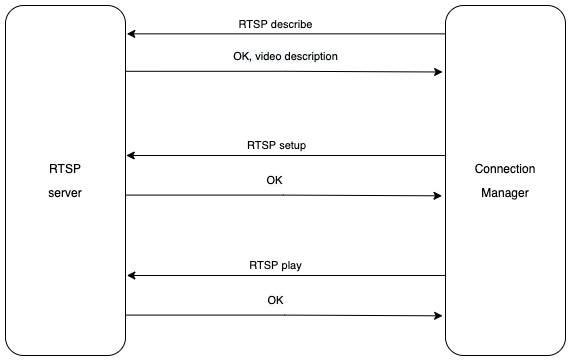

The diagram above was exported from draw.io. Its source (the exported page's mxGraphModel, read from the mxfile embedded in the PNG):
<mxGraphModel dx="818" dy="492" grid="1" gridSize="10" guides="1" tooltips="1" connect="1" arrows="1" fold="1" page="1" pageScale="1" pageWidth="827" pageHeight="1169" math="0" shadow="0">
  <root>
    <mxCell id="0" />
    <mxCell id="1" parent="0" />
    <mxCell id="M3wb3mcyVWvpT3RQvn2j-8" style="edgeStyle=orthogonalEdgeStyle;rounded=0;orthogonalLoop=1;jettySize=auto;html=1;exitX=1.005;exitY=0.188;exitDx=0;exitDy=0;exitPerimeter=0;entryX=-0.024;entryY=0.19;entryDx=0;entryDy=0;entryPerimeter=0;" edge="1" parent="1" source="M3wb3mcyVWvpT3RQvn2j-2" target="M3wb3mcyVWvpT3RQvn2j-3">
      <mxGeometry relative="1" as="geometry" />
    </mxCell>
    <mxCell id="M3wb3mcyVWvpT3RQvn2j-12" value="&lt;span style=&quot;background-color: rgb(248 , 249 , 250)&quot;&gt;&lt;font style=&quot;font-size: 11px&quot;&gt;OK, video description&lt;/font&gt;&lt;/span&gt;" style="edgeLabel;html=1;align=center;verticalAlign=middle;resizable=0;points=[];" vertex="1" connectable="0" parent="M3wb3mcyVWvpT3RQvn2j-8">
      <mxGeometry x="-0.1297" y="1" relative="1" as="geometry">
        <mxPoint x="21" y="-14" as="offset" />
      </mxGeometry>
    </mxCell>
    <mxCell id="M3wb3mcyVWvpT3RQvn2j-2" value="&lt;p style=&quot;line-height: 2&quot;&gt;RTSP&lt;br&gt;server&lt;/p&gt;" style="rounded=1;whiteSpace=wrap;html=1;" vertex="1" parent="1">
      <mxGeometry x="120" y="200" width="120" height="350" as="geometry" />
    </mxCell>
    <mxCell id="M3wb3mcyVWvpT3RQvn2j-5" style="edgeStyle=orthogonalEdgeStyle;rounded=0;orthogonalLoop=1;jettySize=auto;html=1;exitX=0;exitY=0.081;exitDx=0;exitDy=0;exitPerimeter=0;entryX=1.011;entryY=0.081;entryDx=0;entryDy=0;entryPerimeter=0;" edge="1" parent="1" source="M3wb3mcyVWvpT3RQvn2j-3" target="M3wb3mcyVWvpT3RQvn2j-2">
      <mxGeometry relative="1" as="geometry">
        <mxPoint x="250" y="230" as="targetPoint" />
      </mxGeometry>
    </mxCell>
    <mxCell id="M3wb3mcyVWvpT3RQvn2j-10" value="RTSP describe" style="edgeLabel;html=1;align=center;verticalAlign=middle;resizable=0;points=[];" vertex="1" connectable="0" parent="M3wb3mcyVWvpT3RQvn2j-5">
      <mxGeometry x="0.1171" y="-3" relative="1" as="geometry">
        <mxPoint x="8" y="-7" as="offset" />
      </mxGeometry>
    </mxCell>
    <mxCell id="M3wb3mcyVWvpT3RQvn2j-3" value="&lt;p style=&quot;line-height: 2&quot;&gt;Connection&lt;br&gt;Manager&lt;/p&gt;" style="rounded=1;whiteSpace=wrap;html=1;" vertex="1" parent="1">
      <mxGeometry x="560" y="200" width="120" height="350" as="geometry" />
    </mxCell>
    <mxCell id="M3wb3mcyVWvpT3RQvn2j-13" style="edgeStyle=orthogonalEdgeStyle;rounded=0;orthogonalLoop=1;jettySize=auto;html=1;exitX=1.005;exitY=0.188;exitDx=0;exitDy=0;exitPerimeter=0;entryX=-0.024;entryY=0.19;entryDx=0;entryDy=0;entryPerimeter=0;" edge="1" parent="1">
      <mxGeometry relative="1" as="geometry">
        <mxPoint x="239.99999999999991" y="389.5899999999999" as="sourcePoint" />
        <mxPoint x="556.5200000000001" y="390.3299999999998" as="targetPoint" />
        <Array as="points">
          <mxPoint x="398" y="390" />
          <mxPoint x="556" y="390" />
        </Array>
      </mxGeometry>
    </mxCell>
    <mxCell id="M3wb3mcyVWvpT3RQvn2j-14" value="&lt;span style=&quot;background-color: rgb(248 , 249 , 250)&quot;&gt;&lt;font style=&quot;font-size: 11px&quot;&gt;OK&lt;/font&gt;&lt;/span&gt;" style="edgeLabel;html=1;align=center;verticalAlign=middle;resizable=0;points=[];" vertex="1" connectable="0" parent="M3wb3mcyVWvpT3RQvn2j-13">
      <mxGeometry x="-0.1297" y="1" relative="1" as="geometry">
        <mxPoint x="11" y="-14" as="offset" />
      </mxGeometry>
    </mxCell>
    <mxCell id="M3wb3mcyVWvpT3RQvn2j-15" style="edgeStyle=orthogonalEdgeStyle;rounded=0;orthogonalLoop=1;jettySize=auto;html=1;exitX=0;exitY=0.081;exitDx=0;exitDy=0;exitPerimeter=0;entryX=1.011;entryY=0.081;entryDx=0;entryDy=0;entryPerimeter=0;" edge="1" parent="1">
      <mxGeometry relative="1" as="geometry">
        <mxPoint x="559.4" y="349.9999999999999" as="sourcePoint" />
        <mxPoint x="240.71999999999994" y="349.9999999999999" as="targetPoint" />
      </mxGeometry>
    </mxCell>
    <mxCell id="M3wb3mcyVWvpT3RQvn2j-16" value="RTSP setup" style="edgeLabel;html=1;align=center;verticalAlign=middle;resizable=0;points=[];" vertex="1" connectable="0" parent="M3wb3mcyVWvpT3RQvn2j-15">
      <mxGeometry x="0.1171" y="-3" relative="1" as="geometry">
        <mxPoint x="9" y="-7" as="offset" />
      </mxGeometry>
    </mxCell>
    <mxCell id="M3wb3mcyVWvpT3RQvn2j-17" style="edgeStyle=orthogonalEdgeStyle;rounded=0;orthogonalLoop=1;jettySize=auto;html=1;exitX=1.005;exitY=0.188;exitDx=0;exitDy=0;exitPerimeter=0;entryX=-0.024;entryY=0.19;entryDx=0;entryDy=0;entryPerimeter=0;" edge="1" parent="1">
      <mxGeometry relative="1" as="geometry">
        <mxPoint x="240.5999999999999" y="509.5899999999999" as="sourcePoint" />
        <mxPoint x="557.1200000000001" y="510.3299999999998" as="targetPoint" />
        <Array as="points">
          <mxPoint x="399" y="510" />
          <mxPoint x="557" y="510" />
        </Array>
      </mxGeometry>
    </mxCell>
    <mxCell id="M3wb3mcyVWvpT3RQvn2j-18" value="&lt;span style=&quot;background-color: rgb(248 , 249 , 250)&quot;&gt;&lt;font style=&quot;font-size: 11px&quot;&gt;OK&lt;/font&gt;&lt;/span&gt;" style="edgeLabel;html=1;align=center;verticalAlign=middle;resizable=0;points=[];" vertex="1" connectable="0" parent="M3wb3mcyVWvpT3RQvn2j-17">
      <mxGeometry x="-0.1297" y="1" relative="1" as="geometry">
        <mxPoint x="11" y="-14" as="offset" />
      </mxGeometry>
    </mxCell>
    <mxCell id="M3wb3mcyVWvpT3RQvn2j-19" style="edgeStyle=orthogonalEdgeStyle;rounded=0;orthogonalLoop=1;jettySize=auto;html=1;exitX=0;exitY=0.081;exitDx=0;exitDy=0;exitPerimeter=0;entryX=1.011;entryY=0.081;entryDx=0;entryDy=0;entryPerimeter=0;" edge="1" parent="1">
      <mxGeometry relative="1" as="geometry">
        <mxPoint x="560" y="469.9999999999999" as="sourcePoint" />
        <mxPoint x="241.31999999999994" y="469.9999999999999" as="targetPoint" />
      </mxGeometry>
    </mxCell>
    <mxCell id="M3wb3mcyVWvpT3RQvn2j-20" value="RTSP play" style="edgeLabel;html=1;align=center;verticalAlign=middle;resizable=0;points=[];" vertex="1" connectable="0" parent="M3wb3mcyVWvpT3RQvn2j-19">
      <mxGeometry x="0.1171" y="-3" relative="1" as="geometry">
        <mxPoint x="8" y="-7" as="offset" />
      </mxGeometry>
    </mxCell>
  </root>
</mxGraphModel>